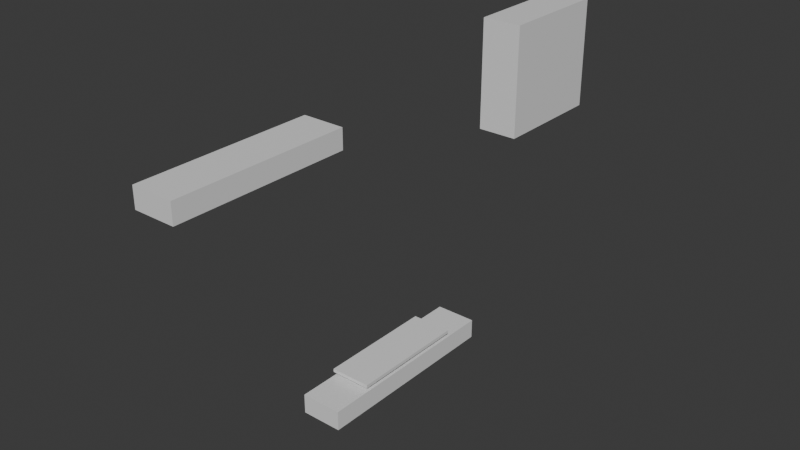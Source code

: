 # Source: UItest.blend  (saved by Blender 4.3.34; exported with 4.5.12 LTS)
import bpy
from mathutils import Matrix  # noqa: F401  (used for matrix-valued properties, if any)

bpy.ops.wm.read_factory_settings(use_empty=True)
scene = bpy.context.scene
scene.name = 'Scene'

# ---- collections
col_collection = bpy.data.collections.new('Collection'); scene.collection.children.link(col_collection)

# ---- materials (node trees are filled in below, after node groups)
mat_material = bpy.data.materials.new('Material')
mat_material.alpha_threshold = 0.0
mat_material.roughness = 0.5
mat_material.line_color = (0.0, 0.0, 0.0, 1.0)

# ---- material node trees
mat_material.use_nodes = True; mat_material.node_tree.nodes.clear()
_N = mat_material.node_tree.nodes; _L = mat_material.node_tree.links
n0 = _N.new('ShaderNodeOutputMaterial'); n0.name = 'Material Output'; n0.location = (300, 300)
n1 = _N.new('ShaderNodeBsdfPrincipled'); n1.name = 'Principled BSDF'; n1.location = (10, 300)
n1.inputs[3].default_value = 1.45
_L.new(n1.outputs[0], n0.inputs[0])
n0.is_active_output = True

# ---- world
world_world = bpy.data.worlds.new('World'); scene.world = world_world
world_world.use_nodes = True; world_world.node_tree.nodes.clear()
_N = world_world.node_tree.nodes; _L = world_world.node_tree.links
n0 = _N.new('ShaderNodeOutputWorld'); n0.name = 'World Output'; n0.location = (300, 300)
n1 = _N.new('ShaderNodeBackground'); n1.name = 'Background'; n1.location = (10, 300)
n1.inputs[0].default_value = (0.05088, 0.05088, 0.05088, 1.0)
_L.new(n1.outputs[0], n0.inputs[0])
n0.is_active_output = True
world_world.color = (0.05088, 0.05088, 0.05088)
world_world.sun_shadow_jitter_overblur = 0.0

# ---- meshes
me_cube = bpy.data.meshes.new('Cube')
me_cube.from_pydata([(1.0, 1.0, 1.0), (1.0, 1.0, -1.0), (1.0, -1.0, 1.0), (1.0, -1.0, -1.0), (-1.0, 1.0, 1.0), (-1.0, 1.0, -1.0), (-1.0, -1.0, 1.0), (-1.0, -1.0, -1.0)], [], [(0, 4, 6, 2), (3, 2, 6, 7), (7, 6, 4, 5), (5, 1, 3, 7), (1, 0, 2, 3), (5, 4, 0, 1)])
_uv = me_cube.uv_layers.new(name='UVMap')
_uv.uv.foreach_set('vector', [0.625, 0.5, 0.875, 0.5, 0.875, 0.75, 0.625, 0.75, 0.375, 0.75, 0.625, 0.75, 0.625, 1.0, 0.375, 1.0, 0.375, 0.0, 0.625, 0.0, 0.625, 0.25, 0.375, 0.25, 0.125, 0.5, 0.375, 0.5, 0.375, 0.75, 0.125, 0.75, 0.375, 0.5, 0.625, 0.5, 0.625, 0.75, 0.375, 0.75, 0.375, 0.25, 0.625, 0.25, 0.625, 0.5, 0.375, 0.5])
me_cube.materials.append(mat_material)
me_cube.use_mirror_vertex_groups = False
me_cube.update()
me_cube_001 = bpy.data.meshes.new('Cube.001')
me_cube_001.from_pydata([(1.0, 1.0, 1.0), (1.0, 1.0, -1.0), (1.0, -1.0, 1.0), (1.0, -1.0, -1.0), (-1.0, 1.0, 1.0), (-1.0, 1.0, -1.0), (-1.0, -1.0, 1.0), (-1.0, -1.0, -1.0)], [], [(0, 4, 6, 2), (3, 2, 6, 7), (7, 6, 4, 5), (5, 1, 3, 7), (1, 0, 2, 3), (5, 4, 0, 1)])
_uv = me_cube_001.uv_layers.new(name='UVMap')
_uv.uv.foreach_set('vector', [0.625, 0.5, 0.875, 0.5, 0.875, 0.75, 0.625, 0.75, 0.375, 0.75, 0.625, 0.75, 0.625, 1.0, 0.375, 1.0, 0.375, 0.0, 0.625, 0.0, 0.625, 0.25, 0.375, 0.25, 0.125, 0.5, 0.375, 0.5, 0.375, 0.75, 0.125, 0.75, 0.375, 0.5, 0.625, 0.5, 0.625, 0.75, 0.375, 0.75, 0.375, 0.25, 0.625, 0.25, 0.625, 0.5, 0.375, 0.5])
me_cube_001.materials.append(mat_material)
me_cube_001.use_mirror_vertex_groups = False
me_cube_001.update()
me_cube_002 = bpy.data.meshes.new('Cube.002')
me_cube_002.from_pydata([(1.0, 1.0, 1.0), (1.0, 1.0, -1.0), (1.0, -1.0, 1.0), (1.0, -1.0, -1.0), (-1.0, 1.0, 1.0), (-1.0, 1.0, -1.0), (-1.0, -1.0, 1.0), (-1.0, -1.0, -1.0)], [], [(0, 4, 6, 2), (3, 2, 6, 7), (7, 6, 4, 5), (5, 1, 3, 7), (1, 0, 2, 3), (5, 4, 0, 1)])
_uv = me_cube_002.uv_layers.new(name='UVMap')
_uv.uv.foreach_set('vector', [0.625, 0.5, 0.875, 0.5, 0.875, 0.75, 0.625, 0.75, 0.375, 0.75, 0.625, 0.75, 0.625, 1.0, 0.375, 1.0, 0.375, 0.0, 0.625, 0.0, 0.625, 0.25, 0.375, 0.25, 0.125, 0.5, 0.375, 0.5, 0.375, 0.75, 0.125, 0.75, 0.375, 0.5, 0.625, 0.5, 0.625, 0.75, 0.375, 0.75, 0.375, 0.25, 0.625, 0.25, 0.625, 0.5, 0.375, 0.5])
me_cube_002.materials.append(mat_material)
me_cube_002.use_mirror_vertex_groups = False
me_cube_002.update()
me_cube_003 = bpy.data.meshes.new('Cube.003')
me_cube_003.from_pydata([(1.0, 1.0, 1.0), (1.0, 1.0, -1.0), (1.0, -1.0, 1.0), (1.0, -1.0, -1.0), (-1.0, 1.0, 1.0), (-1.0, 1.0, -1.0), (-1.0, -1.0, 1.0), (-1.0, -1.0, -1.0)], [], [(0, 4, 6, 2), (3, 2, 6, 7), (7, 6, 4, 5), (5, 1, 3, 7), (1, 0, 2, 3), (5, 4, 0, 1)])
_uv = me_cube_003.uv_layers.new(name='UVMap')
_uv.uv.foreach_set('vector', [0.625, 0.5, 0.875, 0.5, 0.875, 0.75, 0.625, 0.75, 0.375, 0.75, 0.625, 0.75, 0.625, 1.0, 0.375, 1.0, 0.375, 0.0, 0.625, 0.0, 0.625, 0.25, 0.375, 0.25, 0.125, 0.5, 0.375, 0.5, 0.375, 0.75, 0.125, 0.75, 0.375, 0.5, 0.625, 0.5, 0.625, 0.75, 0.375, 0.75, 0.375, 0.25, 0.625, 0.25, 0.625, 0.5, 0.375, 0.5])
me_cube_003.materials.append(mat_material)
me_cube_003.use_mirror_vertex_groups = False
me_cube_003.update()

# ---- objects
ob_cube = bpy.data.objects.new('Cube', me_cube)
ob_cube_001 = bpy.data.objects.new('Cube.001', me_cube_001)
ob_cube_002 = bpy.data.objects.new('Cube.002', me_cube_002)
ob_cube_003 = bpy.data.objects.new('Cube.003', me_cube_003)

# ---- transforms, parenting, visibility, modifiers, constraints
ob_cube.location = (1.288e-15, -8.29, 5.801)
ob_cube.scale = (1.0, 4.207, 0.4779)
ob_cube.lock_rotations_4d = False
ob_cube.empty_display_type = 'ARROWS'
ob_cube.lineart.crease_threshold = 0.0
ob_cube_001.location = (-1.593e-15, 0.0196, -7.172)
ob_cube_001.scale = (1.0, 4.852, 0.4779)
ob_cube_001.lock_rotations_4d = False
ob_cube_001.empty_display_type = 'ARROWS'
ob_cube_001.lineart.crease_threshold = 0.0
ob_cube_002.location = (-1.353e-15, -1.118e-06, -6.408)
ob_cube_002.scale = (1.0, 2.927, 0.08099)
ob_cube_002.lock_rotations_4d = False
ob_cube_002.empty_display_type = 'ARROWS'
ob_cube_002.lineart.crease_threshold = 0.0
ob_cube_003.location = (1.053e-15, 10.7, 4.742)
ob_cube_003.scale = (1.0, 2.908, 2.76)
ob_cube_003.lock_rotations_4d = False
ob_cube_003.empty_display_type = 'ARROWS'
ob_cube_003.lineart.crease_threshold = 0.0

# ---- collection membership
col_collection.objects.link(ob_cube)
col_collection.objects.link(ob_cube_001)
col_collection.objects.link(ob_cube_002)
col_collection.objects.link(ob_cube_003)

# ---- scene / render settings (as saved in the file)
scene.frame_start = 1; scene.frame_end = 250; scene.frame_set(1)
scene.render.engine = 'BLENDER_EEVEE_NEXT'
bpy.context.view_layer.update()

# ---- added for rendering (the .blend has no active camera and no usable light): camera, sun
cam_auto = bpy.data.cameras.new('AutoCamera')
cam_auto.lens = 50.0
cam_auto.sensor_width = 36.0
cam_auto.clip_end = 1000.0
ob_auto_camera = bpy.data.objects.new('AutoCamera', cam_auto)
scene.collection.objects.link(ob_auto_camera)
ob_auto_camera.location = (27.9877, -33.0297, 22.3164)
ob_auto_camera.rotation_euler = (1.09748, -7.21219e-08, 0.694738)
scene.camera = ob_auto_camera
light_auto_sun = bpy.data.lights.new('AutoSun', 'SUN')
light_auto_sun.energy = 3.0
light_auto_sun.angle = 0.0523599
ob_auto_sun = bpy.data.objects.new('AutoSun', light_auto_sun)
scene.collection.objects.link(ob_auto_sun)
ob_auto_sun.rotation_euler = (0.872665, 0.174533, 0.523599)
bpy.context.view_layer.update()
